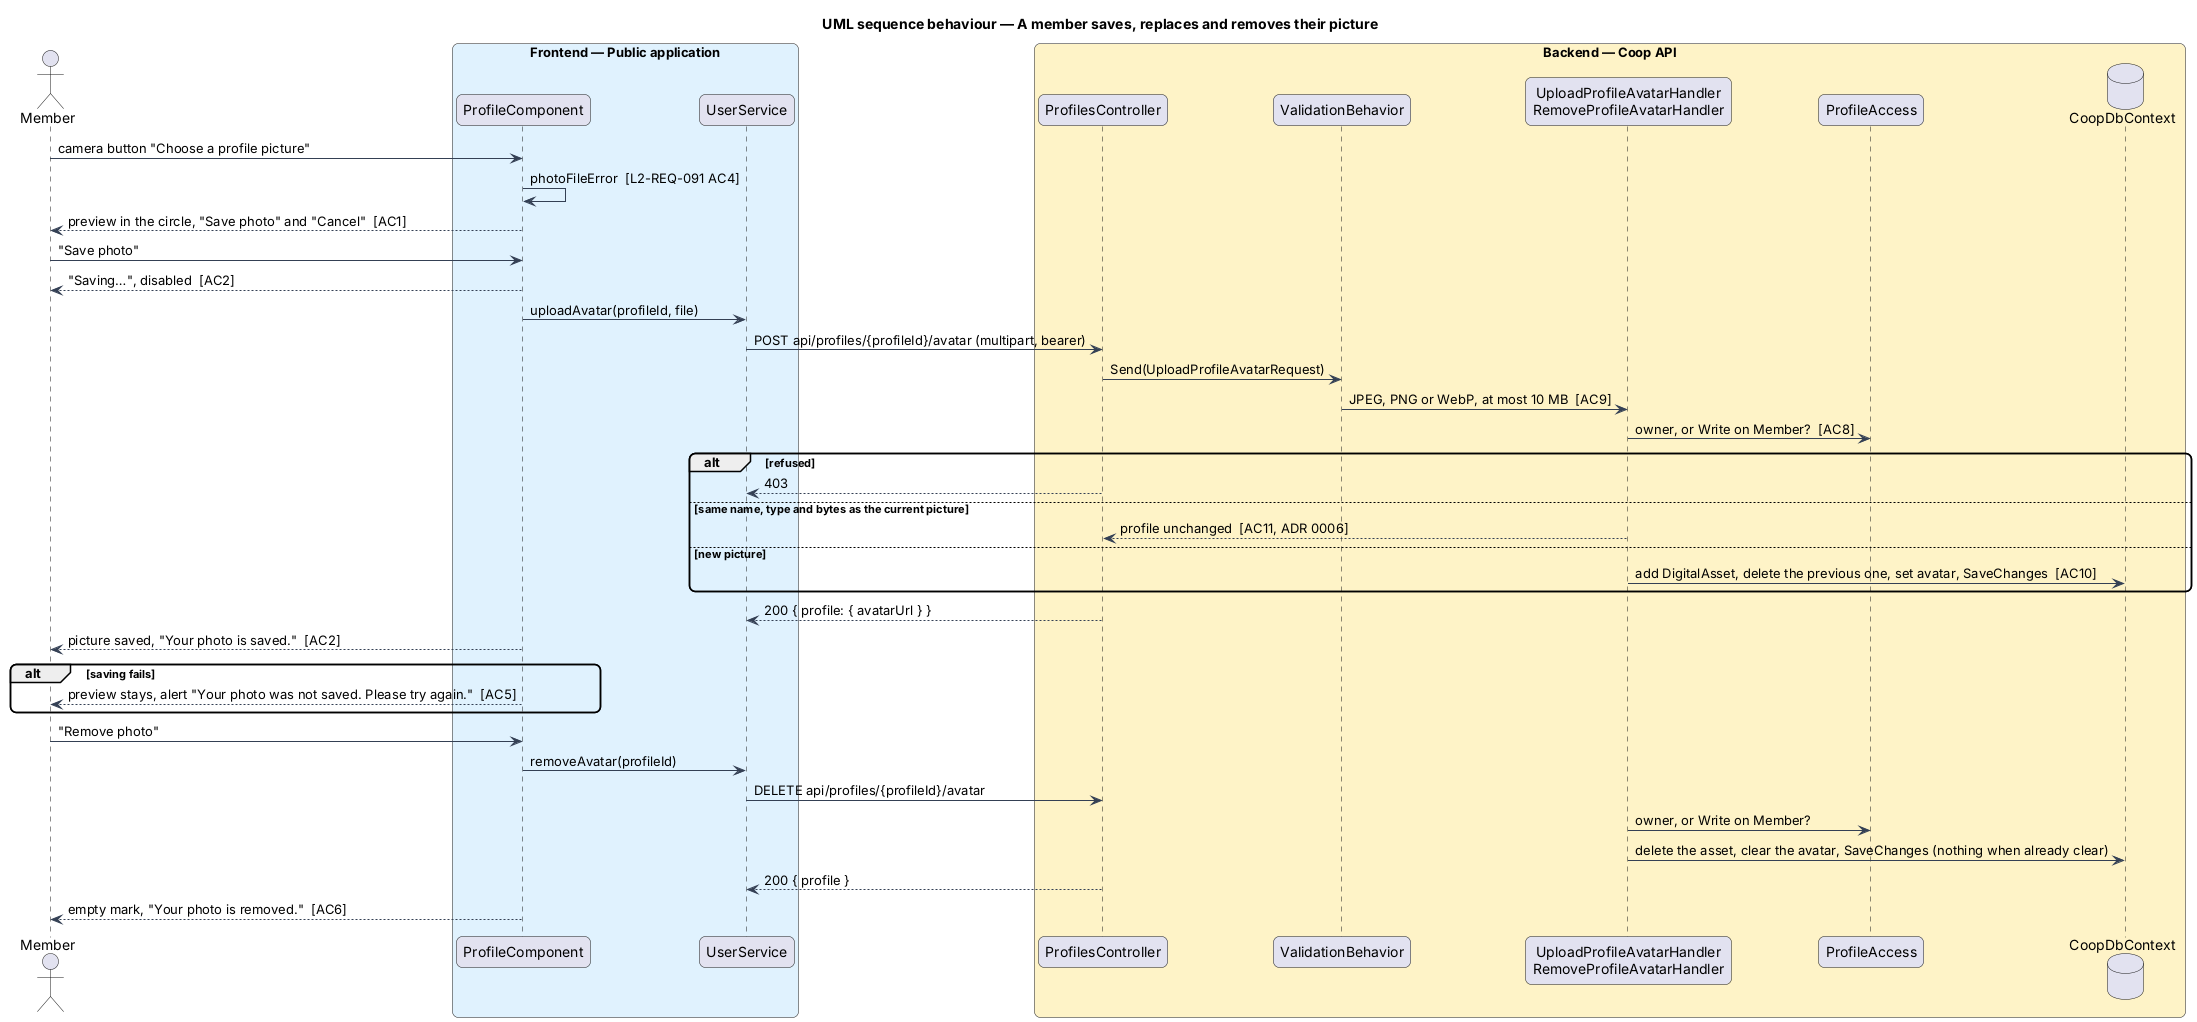

The diagram above was rendered by PlantUML. Its source (embedded in the PNG):
@startuml
title UML sequence behaviour — A member saves, replaces and removes their picture
skinparam backgroundColor #FFFFFF
skinparam shadowing false
skinparam roundcorner 12
skinparam defaultFontName Arial
skinparam ArrowColor #344054
actor "Member" as member
box "Frontend — Public application" #E0F2FE
  participant "ProfileComponent" as screen
  participant "UserService" as service
end box
box "Backend — Coop API" #FEF3C7
  participant "ProfilesController" as controller
  participant "ValidationBehavior" as validation
  participant "UploadProfileAvatarHandler\nRemoveProfileAvatarHandler" as handler
  participant "ProfileAccess" as access
  database "CoopDbContext" as db
end box
member -> screen : camera button "Choose a profile picture"
screen -> screen : photoFileError  [L2-REQ-091 AC4]
screen --> member : preview in the circle, "Save photo" and "Cancel"  [AC1]
member -> screen : "Save photo"
screen --> member : "Saving…", disabled  [AC2]
screen -> service : uploadAvatar(profileId, file)
service -> controller : POST api/profiles/{profileId}/avatar (multipart, bearer)
controller -> validation : Send(UploadProfileAvatarRequest)
validation -> handler : JPEG, PNG or WebP, at most 10 MB  [AC9]
handler -> access : owner, or Write on Member?  [AC8]
alt refused
  controller --> service : 403
else same name, type and bytes as the current picture
  handler --> controller : profile unchanged  [AC11, ADR 0006]
else new picture
  handler -> db : add DigitalAsset, delete the previous one, set avatar, SaveChanges  [AC10]
end
controller --> service : 200 { profile: { avatarUrl } }
screen --> member : picture saved, "Your photo is saved."  [AC2]
alt saving fails
  screen --> member : preview stays, alert "Your photo was not saved. Please try again."  [AC5]
end
member -> screen : "Remove photo"
screen -> service : removeAvatar(profileId)
service -> controller : DELETE api/profiles/{profileId}/avatar
handler -> access : owner, or Write on Member?
handler -> db : delete the asset, clear the avatar, SaveChanges (nothing when already clear)
controller --> service : 200 { profile }
screen --> member : empty mark, "Your photo is removed."  [AC6]
@enduml